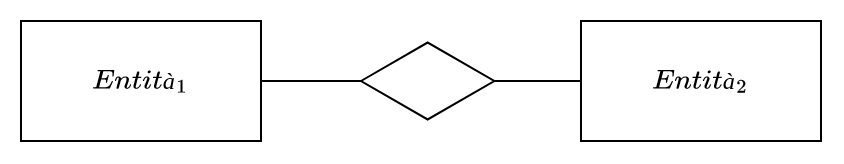

The diagram above was exported from draw.io. Its source (the exported page's mxGraphModel, read from the mxfile embedded in the PNG):
<mxGraphModel dx="712" dy="1317" grid="1" gridSize="10" guides="1" tooltips="1" connect="1" arrows="1" fold="1" page="1" pageScale="1" pageWidth="1100" pageHeight="850" math="1" shadow="0">
  <root>
    <mxCell id="0" />
    <mxCell id="1" parent="0" />
    <mxCell id="2" value="" style="html=1;whiteSpace=wrap;aspect=fixed;shape=isoRectangle;" vertex="1" parent="1">
      <mxGeometry x="730" y="20" width="66.66" height="40" as="geometry" />
    </mxCell>
    <mxCell id="3" value="$$Entità_2$$" style="rounded=0;whiteSpace=wrap;html=1;" vertex="1" parent="1">
      <mxGeometry x="840" y="10" width="120" height="60" as="geometry" />
    </mxCell>
    <mxCell id="4" value="$$Entità_1$$" style="rounded=0;whiteSpace=wrap;html=1;" vertex="1" parent="1">
      <mxGeometry x="560" y="10" width="120" height="60" as="geometry" />
    </mxCell>
    <mxCell id="5" value="" style="endArrow=none;html=1;rounded=0;exitX=1;exitY=0.5;exitDx=0;exitDy=0;" edge="1" source="4" target="2" parent="1">
      <mxGeometry width="50" height="50" relative="1" as="geometry">
        <mxPoint x="720" y="60" as="sourcePoint" />
        <mxPoint x="770" y="10" as="targetPoint" />
      </mxGeometry>
    </mxCell>
    <mxCell id="6" value="" style="endArrow=none;html=1;rounded=0;entryX=0;entryY=0.5;entryDx=0;entryDy=0;" edge="1" target="3" parent="1">
      <mxGeometry width="50" height="50" relative="1" as="geometry">
        <mxPoint x="797" y="40" as="sourcePoint" />
        <mxPoint x="740.0000000000001" y="50" as="targetPoint" />
      </mxGeometry>
    </mxCell>
  </root>
</mxGraphModel>